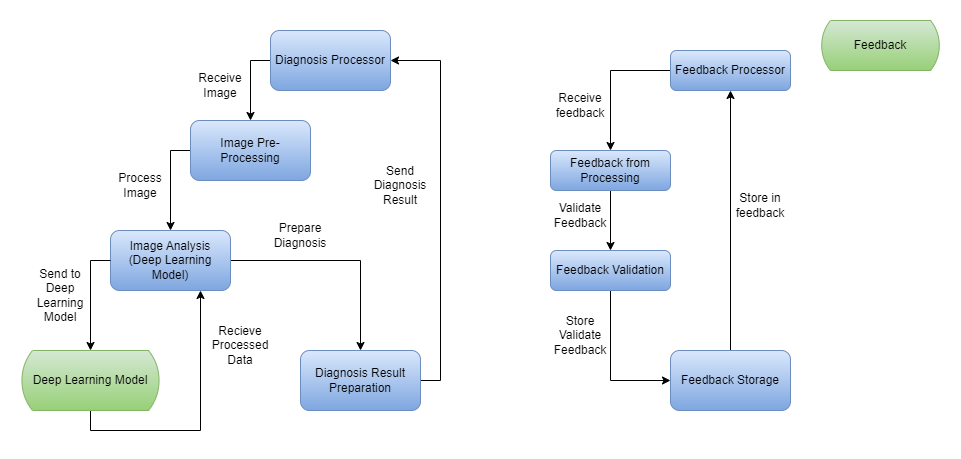

The diagram above was exported from draw.io. Its source (the exported page's mxGraphModel, read from the mxfile embedded in the PNG):
<mxGraphModel dx="1730" dy="434" grid="1" gridSize="10" guides="1" tooltips="1" connect="1" arrows="1" fold="1" page="1" pageScale="1" pageWidth="850" pageHeight="1100" math="0" shadow="0">
  <root>
    <mxCell id="0" />
    <mxCell id="1" parent="0" />
    <mxCell id="4aTMDKuCNkA78G-CoNUI-23" style="edgeStyle=orthogonalEdgeStyle;rounded=0;orthogonalLoop=1;jettySize=auto;html=1;exitX=0.5;exitY=1;exitDx=0;exitDy=0;exitPerimeter=0;entryX=0.75;entryY=1;entryDx=0;entryDy=0;" edge="1" parent="1" source="4aTMDKuCNkA78G-CoNUI-1" target="4aTMDKuCNkA78G-CoNUI-3">
      <mxGeometry relative="1" as="geometry" />
    </mxCell>
    <mxCell id="4aTMDKuCNkA78G-CoNUI-1" value="Deep Learning Model" style="html=1;dashed=0;whiteSpace=wrap;shape=mxgraph.dfd.loop;fillColor=#d5e8d4;gradientColor=#97d077;strokeColor=#82b366;" vertex="1" parent="1">
      <mxGeometry x="-40" y="330" width="140" height="60" as="geometry" />
    </mxCell>
    <mxCell id="4aTMDKuCNkA78G-CoNUI-2" value="Feedback" style="html=1;dashed=0;whiteSpace=wrap;shape=mxgraph.dfd.loop;fillColor=#d5e8d4;gradientColor=#97d077;strokeColor=#82b366;" vertex="1" parent="1">
      <mxGeometry x="760" width="120" height="50" as="geometry" />
    </mxCell>
    <mxCell id="4aTMDKuCNkA78G-CoNUI-25" style="edgeStyle=orthogonalEdgeStyle;rounded=0;orthogonalLoop=1;jettySize=auto;html=1;exitX=1;exitY=0.5;exitDx=0;exitDy=0;entryX=0.5;entryY=0;entryDx=0;entryDy=0;" edge="1" parent="1" source="4aTMDKuCNkA78G-CoNUI-3" target="4aTMDKuCNkA78G-CoNUI-6">
      <mxGeometry relative="1" as="geometry" />
    </mxCell>
    <mxCell id="4aTMDKuCNkA78G-CoNUI-3" value="Image Analysis&lt;br&gt;(Deep Learning Model)" style="rounded=1;whiteSpace=wrap;html=1;fillColor=#dae8fc;gradientColor=#7ea6e0;strokeColor=#6c8ebf;" vertex="1" parent="1">
      <mxGeometry x="50" y="210" width="120" height="60" as="geometry" />
    </mxCell>
    <mxCell id="4aTMDKuCNkA78G-CoNUI-21" style="edgeStyle=orthogonalEdgeStyle;rounded=0;orthogonalLoop=1;jettySize=auto;html=1;exitX=0;exitY=0.5;exitDx=0;exitDy=0;entryX=0.5;entryY=0;entryDx=0;entryDy=0;" edge="1" parent="1" source="4aTMDKuCNkA78G-CoNUI-4" target="4aTMDKuCNkA78G-CoNUI-3">
      <mxGeometry relative="1" as="geometry" />
    </mxCell>
    <mxCell id="4aTMDKuCNkA78G-CoNUI-4" value="Image Pre-Processing" style="rounded=1;whiteSpace=wrap;html=1;fillColor=#dae8fc;gradientColor=#7ea6e0;strokeColor=#6c8ebf;" vertex="1" parent="1">
      <mxGeometry x="130" y="100" width="120" height="60" as="geometry" />
    </mxCell>
    <mxCell id="4aTMDKuCNkA78G-CoNUI-20" style="edgeStyle=orthogonalEdgeStyle;rounded=0;orthogonalLoop=1;jettySize=auto;html=1;exitX=0;exitY=0.5;exitDx=0;exitDy=0;entryX=0.5;entryY=0;entryDx=0;entryDy=0;" edge="1" parent="1" source="4aTMDKuCNkA78G-CoNUI-5" target="4aTMDKuCNkA78G-CoNUI-4">
      <mxGeometry relative="1" as="geometry" />
    </mxCell>
    <mxCell id="4aTMDKuCNkA78G-CoNUI-5" value="Diagnosis Processor" style="rounded=1;whiteSpace=wrap;html=1;fillColor=#dae8fc;gradientColor=#7ea6e0;strokeColor=#6c8ebf;" vertex="1" parent="1">
      <mxGeometry x="210" y="10" width="120" height="60" as="geometry" />
    </mxCell>
    <mxCell id="4aTMDKuCNkA78G-CoNUI-27" style="edgeStyle=orthogonalEdgeStyle;rounded=0;orthogonalLoop=1;jettySize=auto;html=1;exitX=1;exitY=0.5;exitDx=0;exitDy=0;entryX=1;entryY=0.5;entryDx=0;entryDy=0;" edge="1" parent="1" source="4aTMDKuCNkA78G-CoNUI-6" target="4aTMDKuCNkA78G-CoNUI-5">
      <mxGeometry relative="1" as="geometry" />
    </mxCell>
    <mxCell id="4aTMDKuCNkA78G-CoNUI-6" value="Diagnosis Result Preparation" style="rounded=1;whiteSpace=wrap;html=1;fillColor=#dae8fc;gradientColor=#7ea6e0;strokeColor=#6c8ebf;" vertex="1" parent="1">
      <mxGeometry x="240" y="330" width="120" height="60" as="geometry" />
    </mxCell>
    <mxCell id="4aTMDKuCNkA78G-CoNUI-11" style="edgeStyle=orthogonalEdgeStyle;rounded=0;orthogonalLoop=1;jettySize=auto;html=1;exitX=0;exitY=0.5;exitDx=0;exitDy=0;entryX=0.5;entryY=0;entryDx=0;entryDy=0;" edge="1" parent="1" source="4aTMDKuCNkA78G-CoNUI-7" target="4aTMDKuCNkA78G-CoNUI-9">
      <mxGeometry relative="1" as="geometry" />
    </mxCell>
    <mxCell id="4aTMDKuCNkA78G-CoNUI-7" value="Feedback Processor" style="rounded=1;whiteSpace=wrap;html=1;fillColor=#dae8fc;gradientColor=#7ea6e0;strokeColor=#6c8ebf;" vertex="1" parent="1">
      <mxGeometry x="610" y="30" width="120" height="40" as="geometry" />
    </mxCell>
    <mxCell id="4aTMDKuCNkA78G-CoNUI-15" style="edgeStyle=orthogonalEdgeStyle;rounded=0;orthogonalLoop=1;jettySize=auto;html=1;exitX=0.5;exitY=0;exitDx=0;exitDy=0;entryX=0.5;entryY=1;entryDx=0;entryDy=0;" edge="1" parent="1" source="4aTMDKuCNkA78G-CoNUI-8" target="4aTMDKuCNkA78G-CoNUI-7">
      <mxGeometry relative="1" as="geometry" />
    </mxCell>
    <mxCell id="4aTMDKuCNkA78G-CoNUI-8" value="Feedback Storage" style="rounded=1;whiteSpace=wrap;html=1;fillColor=#dae8fc;gradientColor=#7ea6e0;strokeColor=#6c8ebf;" vertex="1" parent="1">
      <mxGeometry x="610" y="330" width="120" height="60" as="geometry" />
    </mxCell>
    <mxCell id="4aTMDKuCNkA78G-CoNUI-12" style="edgeStyle=orthogonalEdgeStyle;rounded=0;orthogonalLoop=1;jettySize=auto;html=1;exitX=0.5;exitY=1;exitDx=0;exitDy=0;entryX=0.5;entryY=0;entryDx=0;entryDy=0;" edge="1" parent="1" source="4aTMDKuCNkA78G-CoNUI-9" target="4aTMDKuCNkA78G-CoNUI-10">
      <mxGeometry relative="1" as="geometry" />
    </mxCell>
    <mxCell id="4aTMDKuCNkA78G-CoNUI-9" value="Feedback from Processing" style="rounded=1;whiteSpace=wrap;html=1;fillColor=#dae8fc;gradientColor=#7ea6e0;strokeColor=#6c8ebf;" vertex="1" parent="1">
      <mxGeometry x="490" y="130" width="120" height="40" as="geometry" />
    </mxCell>
    <mxCell id="4aTMDKuCNkA78G-CoNUI-13" style="edgeStyle=orthogonalEdgeStyle;rounded=0;orthogonalLoop=1;jettySize=auto;html=1;exitX=0.5;exitY=1;exitDx=0;exitDy=0;entryX=0;entryY=0.5;entryDx=0;entryDy=0;" edge="1" parent="1" source="4aTMDKuCNkA78G-CoNUI-10" target="4aTMDKuCNkA78G-CoNUI-8">
      <mxGeometry relative="1" as="geometry" />
    </mxCell>
    <mxCell id="4aTMDKuCNkA78G-CoNUI-10" value="Feedback Validation" style="rounded=1;whiteSpace=wrap;html=1;fillColor=#dae8fc;gradientColor=#7ea6e0;strokeColor=#6c8ebf;" vertex="1" parent="1">
      <mxGeometry x="490" y="230" width="120" height="40" as="geometry" />
    </mxCell>
    <mxCell id="4aTMDKuCNkA78G-CoNUI-16" value="Receive feedback" style="text;html=1;align=center;verticalAlign=middle;whiteSpace=wrap;rounded=0;" vertex="1" parent="1">
      <mxGeometry x="490" y="70" width="60" height="30" as="geometry" />
    </mxCell>
    <mxCell id="4aTMDKuCNkA78G-CoNUI-17" value="Validate Feedback" style="text;html=1;align=center;verticalAlign=middle;whiteSpace=wrap;rounded=0;" vertex="1" parent="1">
      <mxGeometry x="490" y="180" width="60" height="30" as="geometry" />
    </mxCell>
    <mxCell id="4aTMDKuCNkA78G-CoNUI-18" value="Store Validate Feedback" style="text;html=1;align=center;verticalAlign=middle;whiteSpace=wrap;rounded=0;" vertex="1" parent="1">
      <mxGeometry x="490" y="300" width="60" height="30" as="geometry" />
    </mxCell>
    <mxCell id="4aTMDKuCNkA78G-CoNUI-19" value="Store in feedback" style="text;html=1;align=center;verticalAlign=middle;whiteSpace=wrap;rounded=0;" vertex="1" parent="1">
      <mxGeometry x="670" y="170" width="60" height="30" as="geometry" />
    </mxCell>
    <mxCell id="4aTMDKuCNkA78G-CoNUI-22" style="edgeStyle=orthogonalEdgeStyle;rounded=0;orthogonalLoop=1;jettySize=auto;html=1;exitX=0;exitY=0.5;exitDx=0;exitDy=0;entryX=0.5;entryY=0;entryDx=0;entryDy=0;entryPerimeter=0;" edge="1" parent="1" source="4aTMDKuCNkA78G-CoNUI-3" target="4aTMDKuCNkA78G-CoNUI-1">
      <mxGeometry relative="1" as="geometry" />
    </mxCell>
    <mxCell id="4aTMDKuCNkA78G-CoNUI-28" value="Receive Image" style="text;html=1;align=center;verticalAlign=middle;whiteSpace=wrap;rounded=0;" vertex="1" parent="1">
      <mxGeometry x="130" y="50" width="60" height="30" as="geometry" />
    </mxCell>
    <mxCell id="4aTMDKuCNkA78G-CoNUI-30" value="Process Image" style="text;html=1;align=center;verticalAlign=middle;whiteSpace=wrap;rounded=0;" vertex="1" parent="1">
      <mxGeometry x="50" y="150" width="60" height="30" as="geometry" />
    </mxCell>
    <mxCell id="4aTMDKuCNkA78G-CoNUI-32" value="Send to Deep Learning Model" style="text;html=1;align=center;verticalAlign=middle;whiteSpace=wrap;rounded=0;" vertex="1" parent="1">
      <mxGeometry x="-30" y="260" width="60" height="30" as="geometry" />
    </mxCell>
    <mxCell id="4aTMDKuCNkA78G-CoNUI-33" value="Recieve Processed Data" style="text;html=1;align=center;verticalAlign=middle;whiteSpace=wrap;rounded=0;" vertex="1" parent="1">
      <mxGeometry x="150" y="310" width="60" height="30" as="geometry" />
    </mxCell>
    <mxCell id="4aTMDKuCNkA78G-CoNUI-34" value="Prepare Diagnosis" style="text;html=1;align=center;verticalAlign=middle;whiteSpace=wrap;rounded=0;" vertex="1" parent="1">
      <mxGeometry x="210" y="200" width="60" height="30" as="geometry" />
    </mxCell>
    <mxCell id="4aTMDKuCNkA78G-CoNUI-35" value="Send Diagnosis Result" style="text;html=1;align=center;verticalAlign=middle;whiteSpace=wrap;rounded=0;" vertex="1" parent="1">
      <mxGeometry x="310" y="150" width="60" height="30" as="geometry" />
    </mxCell>
  </root>
</mxGraphModel>